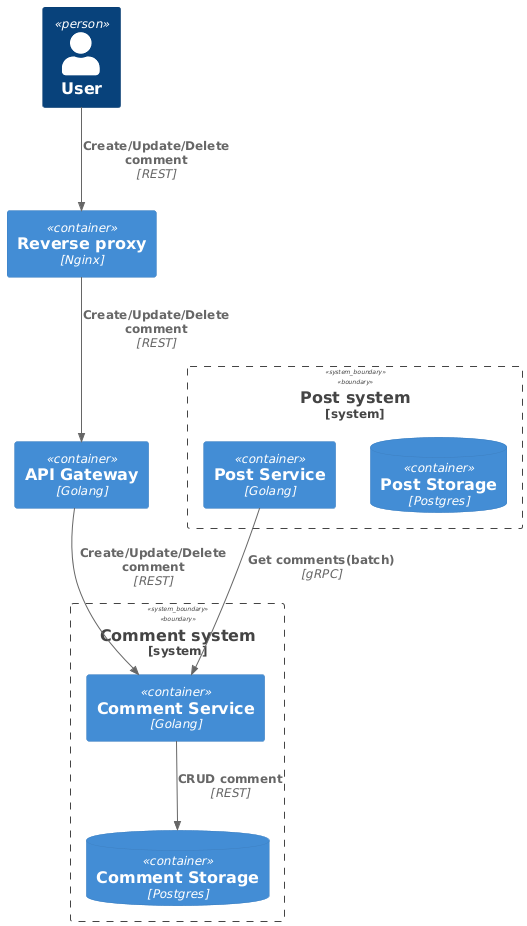

The diagram above was rendered by PlantUML. Its source (embedded in the PNG):
@startuml
!include https://raw.githubusercontent.com/plantuml-stdlib/C4-PlantUML/master/C4_Container.puml

Person(user, "User")

Container(reverseProxy, "Reverse proxy", "Nginx")
Container(apiGateway, "API Gateway", "Golang")

System_Boundary(commentSystem, "Comment system") {
    Container(commentService, "Comment Service", "Golang")
    ContainerDb(commentStorage, "Comment Storage", "Postgres")
}

System_Boundary(postSystem, "Post system") {
    Container(postService, "Post Service", "Golang")
    ContainerDb(postStorage, "Post Storage", "Postgres")
}


Rel(user, reverseProxy, "Create/Update/Delete comment", "REST")
Rel(reverseProxy, apiGateway, "Create/Update/Delete comment", "REST")
Rel(apiGateway, commentService, "Create/Update/Delete comment", "REST")
Rel(commentService, commentStorage, "CRUD comment", "REST")
Rel(postService, commentService, "Get comments(batch)", "gRPC")
@enduml